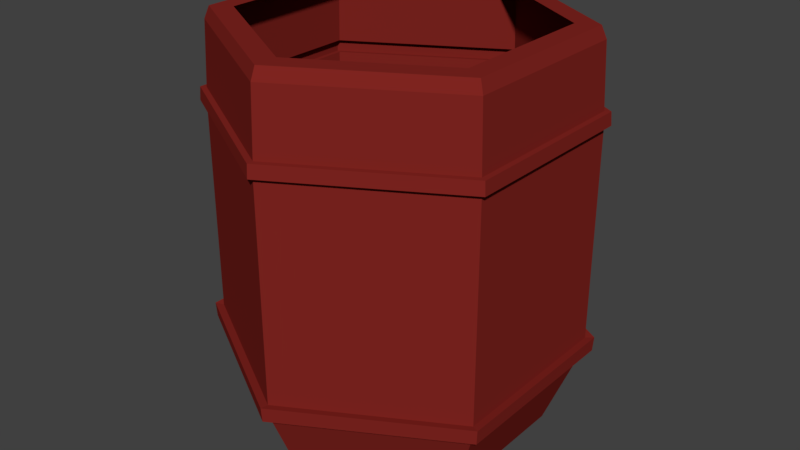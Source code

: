 # Source: Barril.blend  (saved by Blender 2.78.0; exported with 4.5.12 LTS)
import bpy
from mathutils import Matrix  # noqa: F401  (used for matrix-valued properties, if any)

bpy.ops.wm.read_factory_settings(use_empty=True)
scene = bpy.context.scene
scene.name = 'Scene'

# ---- collections
col_collection_1 = bpy.data.collections.new('Collection 1'); scene.collection.children.link(col_collection_1)

# ---- materials (node trees are filled in below, after node groups)
mat_container_ferro_junks = bpy.data.materials.new('Container_Ferro_Junks')
mat_container_ferro_junks.alpha_threshold = 0.0
mat_container_ferro_junks.use_transparent_shadow = False
mat_container_ferro_junks.diffuse_color = (0.2199, 0.01894, 0.01488, 1.0)
mat_container_ferro_junks.roughness = 0.5
mat_container_ferro_junks.specular_intensity = 0.0

# ---- material node trees

# ---- world
world_world = bpy.data.worlds.new('World'); scene.world = world_world
world_world.color = (0.05088, 0.05088, 0.05088)
world_world.use_sun_shadow = False
world_world.sun_shadow_jitter_overblur = 0.0
world_world.cycles.sampling_method = 'MANUAL'

# ---- meshes
me_cylinder_001 = bpy.data.meshes.new('Cylinder.001')
me_cylinder_001.from_pydata([(1.07e-09, 0.834, -1.051), (8.18e-09, 1.015, 0.9929), (0.7222, 0.417, -1.051), (0.8787, 0.5073, 0.9929), (0.7222, -0.417, -1.051), (0.8787, -0.5073, 0.9929), (-7.184e-08, -0.834, -1.051), (-8.052e-08, -1.015, 0.9929), (-0.7222, -0.417, -1.051), (-0.8787, -0.5073, 0.9929), (-0.7222, 0.417, -1.051), (-0.8787, 0.5073, 0.9929), (-0.9255, -0.5344, 0.6594), (-0.9305, -0.5372, 0.5911), (8.408e-09, 1.074, 0.5911), (8.229e-09, 1.069, 0.6594), (-0.9255, 0.5344, 0.6594), (-0.9305, 0.5372, 0.5911), (7.349e-09, 1.033, 0.6597), (7.521e-09, 1.039, 0.5935), (0.8995, 0.5193, 0.5935), (0.8947, 0.5166, 0.6597), (0.8995, -0.5193, 0.5935), (0.8947, -0.5166, 0.6597), (-8.328e-08, -1.039, 0.5935), (-8.297e-08, -1.033, 0.6597), (-0.8995, -0.5193, 0.5935), (-0.8947, -0.5166, 0.6597), (-0.8995, 0.5193, 0.5935), (-0.8947, 0.5166, 0.6597), (-8.553e-08, -1.074, 0.5911), (-8.52e-08, -1.069, 0.6594), (0.9305, -0.5372, 0.5911), (0.9255, -0.5344, 0.6594), (0.9305, 0.5372, 0.5911), (0.9255, 0.5344, 0.6594), (-0.9431, -0.5445, -0.5395), (-0.9374, -0.5412, -0.6165), (0.9374, 0.5412, -0.6165), (0.9431, 0.5445, -0.5395), (9.408e-09, 1.089, -0.5395), (9.199e-09, 1.082, -0.6165), (-0.8995, 0.5193, -0.5456), (-0.8935, 0.5159, -0.62), (7.307e-09, 1.032, -0.62), (7.521e-09, 1.039, -0.5456), (0.8995, 0.5193, -0.5456), (0.8935, 0.5159, -0.62), (0.8935, -0.5159, -0.62), (0.8995, -0.5193, -0.5456), (-8.289e-08, -1.032, -0.62), (-8.328e-08, -1.039, -0.5456), (-0.8935, -0.5159, -0.62), (-0.8995, -0.5193, -0.5456), (-0.9431, 0.5445, -0.5395), (-0.9374, 0.5412, -0.6165), (-8.543e-08, -1.082, -0.6165), (-8.58e-08, -1.089, -0.5395), (0.9374, -0.5412, -0.6165), (0.9431, -0.5445, -0.5395), (0.8536, 0.4928, 1.056), (7.241e-09, 0.9857, 1.056), (0.8536, -0.4928, 1.056), (-7.893e-08, -0.9857, 1.056), (-0.8536, -0.4928, 1.056), (-0.8536, 0.4928, 1.056), (0.74, 0.4272, 1.057), (4.013e-09, 0.8544, 1.057), (0.74, -0.4272, 1.057), (-7.068e-08, -0.8544, 1.057), (-0.74, -0.4272, 1.057), (-0.74, 0.4272, 1.057)], [], [(8, 52, 43, 10), (2, 47, 48, 4), (4, 48, 50, 6), (6, 50, 52, 8), (10, 43, 44, 0), (0, 44, 47, 2), (0, 2, 4, 6, 8, 10), (3, 1, 61, 60), (9, 7, 63, 64), (11, 9, 64, 65), (1, 11, 65, 61), (29, 11, 1, 18), (16, 15, 14, 17), (27, 9, 11, 29), (25, 7, 9, 27), (23, 5, 7, 25), (21, 3, 5, 23), (27, 29, 16, 12), (22, 20, 34, 32), (25, 27, 12, 31), (29, 18, 15, 16), (23, 25, 31, 33), (21, 23, 33, 35), (18, 1, 3, 21), (12, 16, 17, 13), (31, 12, 13, 30), (33, 31, 30, 32), (35, 33, 32, 34), (15, 35, 34, 14), (24, 22, 32, 30), (26, 24, 30, 13), (18, 21, 35, 15), (28, 26, 13, 17), (19, 28, 17, 14), (20, 19, 14, 34), (46, 20, 22, 49), (53, 26, 28, 42), (40, 39, 38, 41), (51, 24, 26, 53), (49, 22, 24, 51), (45, 19, 20, 46), (53, 42, 54, 36), (48, 47, 38, 58), (45, 46, 39, 40), (46, 49, 59, 39), (43, 52, 37, 55), (44, 43, 55, 41), (42, 28, 19, 45), (36, 54, 55, 37), (57, 36, 37, 56), (59, 57, 56, 58), (39, 59, 58, 38), (54, 40, 41, 55), (49, 51, 57, 59), (51, 53, 36, 57), (42, 45, 40, 54), (50, 48, 58, 56), (47, 44, 41, 38), (52, 50, 56, 37), (63, 62, 68, 69), (61, 65, 71, 67), (64, 63, 69, 70), (62, 60, 66, 68), (65, 64, 70, 71), (60, 61, 67, 66), (7, 5, 62, 63), (5, 3, 60, 62)])
me_cylinder_001.materials.append(mat_container_ferro_junks)
me_cylinder_001.use_remesh_preserve_volume = False
me_cylinder_001.use_remesh_preserve_attributes = False
me_cylinder_001.use_mirror_vertex_groups = False
me_cylinder_001.update()

# ---- objects
ob_container = bpy.data.objects.new('Container', me_cylinder_001)

# ---- transforms, parenting, visibility, modifiers, constraints
ob_container.location = (-0.02515, -0.1937, 0.5899)
ob_container.scale = (0.9015, 0.9015, 1.0)
ob_container.lineart.crease_threshold = 0.0

# ---- collection membership
col_collection_1.objects.link(ob_container)

# ---- scene / render settings (as saved in the file)
scene.frame_start = 1; scene.frame_end = 250; scene.frame_set(1)
scene.render.engine = 'BLENDER_EEVEE_NEXT'
scene.render.resolution_percentage = 50
scene.render.dither_intensity = 0.0
scene.cycles.use_denoising = False
scene.cycles.samples = 128
scene.cycles.sampling_pattern = 'TABULATED_SOBOL'
scene.cycles.light_sampling_threshold = 0.0
scene.cycles.use_adaptive_sampling = False
scene.cycles.use_light_tree = False
scene.cycles.blur_glossy = 0.0
scene.cycles.sample_clamp_indirect = 0.0
scene.view_settings.view_transform = 'Standard'
bpy.context.view_layer.update()

# ---- added for rendering (the .blend has no active camera and no usable light): camera, sun
cam_auto = bpy.data.cameras.new('AutoCamera')
cam_auto.lens = 50.0
cam_auto.sensor_width = 36.0
cam_auto.clip_end = 1000.0
ob_auto_camera = bpy.data.objects.new('AutoCamera', cam_auto)
scene.collection.objects.link(ob_auto_camera)
ob_auto_camera.location = (3.0697, -3.90748, 3.06886)
ob_auto_camera.rotation_euler = (1.09748, -7.21219e-08, 0.694738)
scene.camera = ob_auto_camera
light_auto_sun = bpy.data.lights.new('AutoSun', 'SUN')
light_auto_sun.energy = 3.0
light_auto_sun.angle = 0.0523599
ob_auto_sun = bpy.data.objects.new('AutoSun', light_auto_sun)
scene.collection.objects.link(ob_auto_sun)
ob_auto_sun.rotation_euler = (0.872665, 0.174533, 0.523599)
bpy.context.view_layer.update()
